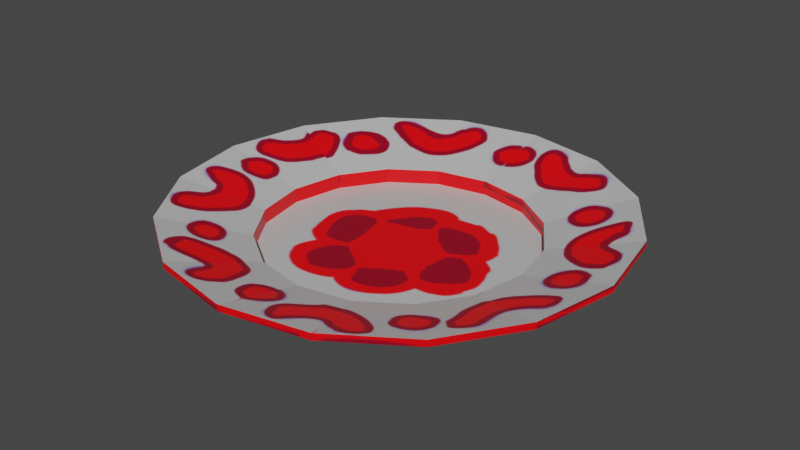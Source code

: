 # Source: Plate.blend  (saved by Blender 3.0.42; exported with 4.5.12 LTS)
import bpy
from mathutils import Matrix  # noqa: F401  (used for matrix-valued properties, if any)

bpy.ops.wm.read_factory_settings(use_empty=True)
scene = bpy.context.scene
scene.name = 'Scene'

# ---- collections
col_collection = bpy.data.collections.new('Collection'); scene.collection.children.link(col_collection)

# ---- images (referenced by path relative to the original .blend; pixels are not part of the script)
import os
ASSET_DIR = os.environ.get("B2B_ASSET_DIR", "")  # directory of the original .blend (textures are referenced by path, not embedded)
HERE = os.path.dirname(os.path.abspath(__file__))  # packed textures are extracted next to this script under _unpacked/

def load_image(name, relpath, width, height, colorspace="sRGB"):
    """Load a texture the original file referenced (path relative to the .blend, or extracted next to this script)."""
    p = next((c for c in (os.path.join(HERE, relpath), os.path.join(ASSET_DIR, relpath)) if relpath and os.path.exists(c)), "")
    if p:
        img = bpy.data.images.load(p, check_existing=True)
        img.name = name
    else:  # same state as the original file: an image datablock whose file is absent (Cycles renders it pink)
        img = bpy.data.images.new(name, width, height)
        img.source = "FILE"
        img.filepath = "//" + (relpath or name)
    img.colorspace_settings.name = colorspace
    return img
img_plate = load_image('Plate', '_unpacked/PlateV2.14e114cb.png', 2048, 2048, 'sRGB')

# ---- materials (node trees are filled in below, after node groups)
mat_plate = bpy.data.materials.new('Plate')
mat_plate.alpha_threshold = 0.0
mat_plate.use_transparent_shadow = False
mat_plate.line_color = (0.0, 0.0, 0.0, 1.0)

# ---- material node trees
mat_plate.use_nodes = True; mat_plate.node_tree.nodes.clear()
_N = mat_plate.node_tree.nodes; _L = mat_plate.node_tree.links
n0 = _N.new('ShaderNodeOutputMaterial'); n0.name = 'Material Output'; n0.location = (300, 300)
n1 = _N.new('ShaderNodeBsdfPrincipled'); n1.name = 'Principled BSDF'; n1.location = (10, 300)
n1.distribution = 'GGX'
n1.subsurface_method = 'RANDOM_WALK_SKIN'
n1.inputs[2].default_value = 0.4
n1.inputs[3].default_value = 1.45
n1.inputs[27].default_value = (0.0, 0.0, 0.0, 1.0)
n1.inputs[28].default_value = 1.0
n2 = _N.new('ShaderNodeTexImage'); n2.name = 'Image Texture'; n2.location = (-429, 74)
n2.image = img_plate
_L.new(n1.outputs[0], n0.inputs[0])
_L.new(n2.outputs[0], n1.inputs[0])
n0.is_active_output = True

# ---- world
world_world = bpy.data.worlds.new('World'); scene.world = world_world
world_world.use_nodes = True; world_world.node_tree.nodes.clear()
_N = world_world.node_tree.nodes; _L = world_world.node_tree.links
n0 = _N.new('ShaderNodeOutputWorld'); n0.name = 'World Output'; n0.location = (300, 300)
n1 = _N.new('ShaderNodeBackground'); n1.name = 'Background'; n1.location = (10, 300)
n1.inputs[0].default_value = (0.05088, 0.05088, 0.05088, 1.0)
_L.new(n1.outputs[0], n0.inputs[0])
n0.is_active_output = True
world_world.color = (0.05088, 0.05088, 0.05088)
world_world.use_sun_shadow = False
world_world.sun_shadow_jitter_overblur = 0.0

# ---- meshes
me_circle_001 = bpy.data.meshes.new('Circle.001')
me_circle_001.from_pydata([(0.0, 0.2, -0.01304), (-0.07654, 0.1848, -0.01304), (-0.1414, 0.1414, -0.01304), (-0.1848, 0.07654, -0.01304), (-0.2, -8.742e-09, -0.01304), (-0.1848, -0.07654, -0.01304), (-0.1414, -0.1414, -0.01304), (-0.07654, -0.1848, -0.01304), (1.748e-08, -0.2, -0.01304), (0.07654, -0.1848, -0.01304), (0.1414, -0.1414, -0.01304), (0.1848, -0.07654, -0.01304), (0.2, 2.385e-09, -0.01304), (0.1848, 0.07654, -0.01304), (0.1414, 0.1414, -0.01304), (0.07654, 0.1848, -0.01304), (2.467e-09, 0.3302, 0.02038), (-0.1264, 0.3051, 0.02038), (-0.2335, 0.2335, 0.02038), (-0.3051, 0.1264, 0.02038), (-0.3302, -1.592e-08, 0.02038), (-0.3051, -0.1264, 0.02038), (-0.2335, -0.2335, 0.02038), (-0.1264, -0.3051, 0.02038), (3.134e-08, -0.3302, 0.02038), (0.1264, -0.3051, 0.02038), (0.2335, -0.2335, 0.02038), (0.3051, -0.1264, 0.02038), (0.3302, 2.451e-09, 0.02038), (0.3051, 0.1264, 0.02038), (0.2335, 0.2335, 0.02038), (0.1264, 0.3051, 0.02038), (1.131e-10, 0.2, -0.003249), (-0.07654, 0.1848, -0.003249), (-0.1414, 0.1414, -0.003249), (-0.1848, 0.07654, -0.003249), (-0.2, -8.726e-09, -0.003249), (-0.1848, -0.07654, -0.003249), (-0.1414, -0.1414, -0.003249), (-0.07654, -0.1848, -0.003249), (1.76e-08, -0.2, -0.003249), (0.07654, -0.1848, -0.003249), (0.1414, -0.1414, -0.003249), (0.1848, -0.07654, -0.003249), (0.2, 2.401e-09, -0.003249), (0.1848, 0.07654, -0.003249), (0.1414, 0.1414, -0.003249), (0.07654, 0.1848, -0.003249), (2.58e-09, 0.3302, 0.03017), (-0.1264, 0.3051, 0.03017), (-0.2335, 0.2335, 0.03017), (-0.3051, 0.1264, 0.03017), (-0.3302, -1.591e-08, 0.03017), (-0.3051, -0.1264, 0.03017), (-0.2335, -0.2335, 0.03017), (-0.1264, -0.3051, 0.03017), (3.145e-08, -0.3302, 0.03017), (0.1264, -0.3051, 0.03017), (0.2335, -0.2335, 0.03017), (0.3051, -0.1264, 0.03017), (0.3302, 2.468e-09, 0.03017), (0.3051, 0.1264, 0.03017), (0.2335, 0.2335, 0.03017), (0.1264, 0.3051, 0.03017), (0.0, 0.2, -0.02499), (-0.07654, 0.1848, -0.02499), (-0.1414, 0.1414, -0.02499), (-0.1848, 0.07654, -0.02499), (-0.2, -8.742e-09, -0.02499), (-0.1848, -0.07654, -0.02499), (-0.1414, -0.1414, -0.02499), (-0.07654, -0.1848, -0.02499), (1.748e-08, -0.2, -0.02499), (0.07654, -0.1848, -0.02499), (0.1414, -0.1414, -0.02499), (0.1848, -0.07654, -0.02499), (0.2, 2.385e-09, -0.02499), (0.1848, 0.07654, -0.02499), (0.1414, 0.1414, -0.02499), (0.07654, 0.1848, -0.02499)], [], [(12, 28, 27, 11), (5, 21, 20, 4), (13, 29, 28, 12), (6, 22, 21, 5), (14, 30, 29, 13), (7, 23, 22, 6), (15, 31, 30, 14), (8, 24, 23, 7), (1, 17, 16, 0), (0, 16, 31, 15), (9, 25, 24, 8), (2, 18, 17, 1), (10, 26, 25, 9), (3, 19, 18, 2), (11, 27, 26, 10), (4, 20, 19, 3), (44, 43, 59, 60), (37, 36, 52, 53), (45, 44, 60, 61), (38, 37, 53, 54), (46, 45, 61, 62), (39, 38, 54, 55), (47, 46, 62, 63), (40, 39, 55, 56), (33, 32, 48, 49), (32, 47, 63, 48), (41, 40, 56, 57), (34, 33, 49, 50), (42, 41, 57, 58), (35, 34, 50, 51), (43, 42, 58, 59), (36, 35, 51, 52), (14, 13, 45, 46), (1, 0, 32, 33), (27, 28, 60, 59), (15, 14, 46, 47), (2, 1, 33, 34), (28, 29, 61, 60), (0, 15, 47, 32), (3, 2, 34, 35), (29, 30, 62, 61), (16, 17, 49, 48), (4, 3, 35, 36), (30, 31, 63, 62), (17, 18, 50, 49), (5, 4, 36, 37), (31, 16, 48, 63), (18, 19, 51, 50), (6, 5, 37, 38), (19, 20, 52, 51), (7, 6, 38, 39), (20, 21, 53, 52), (8, 7, 39, 40), (21, 22, 54, 53), (9, 8, 40, 41), (22, 23, 55, 54), (10, 9, 41, 42), (23, 24, 56, 55), (11, 10, 42, 43), (24, 25, 57, 56), (12, 11, 43, 44), (25, 26, 58, 57), (13, 12, 44, 45), (26, 27, 59, 58), (11, 75, 76, 12), (4, 68, 69, 5), (12, 76, 77, 13), (5, 69, 70, 6), (13, 77, 78, 14), (6, 70, 71, 7), (14, 78, 79, 15), (7, 71, 72, 8), (0, 64, 65, 1), (15, 79, 64, 0), (8, 72, 73, 9), (1, 65, 66, 2), (9, 73, 74, 10), (2, 66, 67, 3), (10, 74, 75, 11), (3, 67, 68, 4), (65, 64, 79, 78, 77, 76, 75, 74, 73, 72, 71, 70, 69, 68, 67, 66)])
_uv = me_circle_001.uv_layers.new(name='UVMap')
_uv.uv.foreach_set('vector', [0.528, 0.1584, 0.4202, 0.08925, 0.5048, 0.0003325, 0.5792, 0.1045, 0.1261, 0.6017, 0.0003325, 0.5775, 0.04588, 0.4636, 0.1537, 0.5327, 0.5004, 0.2274, 0.3746, 0.2032, 0.4202, 0.08925, 0.528, 0.1584, 0.1261, 0.676, 0.0003325, 0.7002, 0.0003325, 0.5775, 0.1261, 0.6017, 0.5004, 0.3017, 0.3746, 0.3259, 0.3746, 0.2032, 0.5004, 0.2274, 0.1537, 0.7451, 0.04588, 0.8142, 0.0003325, 0.7002, 0.1261, 0.676, 0.528, 0.3707, 0.4202, 0.4399, 0.3746, 0.3259, 0.5004, 0.3017, 0.2049, 0.7989, 0.1305, 0.9031, 0.04588, 0.8142, 0.1537, 0.7451, 0.2332, 0.5871, 0.3589, 0.6113, 0.3134, 0.7253, 0.2056, 0.6561, 0.5792, 0.4246, 0.5048, 0.5288, 0.4202, 0.4399, 0.528, 0.3707, 0.6544, 0.6676, 0.5286, 0.6434, 0.5742, 0.5295, 0.682, 0.5986, 0.2332, 0.5128, 0.3589, 0.4886, 0.3589, 0.6113, 0.2332, 0.5871, 0.6544, 0.742, 0.5286, 0.7662, 0.5286, 0.6434, 0.6544, 0.6676, 0.2056, 0.4438, 0.3134, 0.3746, 0.3589, 0.4886, 0.2332, 0.5128, 0.682, 0.811, 0.5742, 0.8801, 0.5286, 0.7662, 0.6544, 0.742, 0.1537, 0.5327, 0.04588, 0.4636, 0.1305, 0.3746, 0.2049, 0.4789, 0.9385, 0.3707, 0.9897, 0.4246, 0.9152, 0.5288, 0.8307, 0.4399, 0.7056, 0.3017, 0.7332, 0.3707, 0.6254, 0.4399, 0.5799, 0.3259, 0.9109, 0.3017, 0.9385, 0.3707, 0.8307, 0.4399, 0.7851, 0.3259, 0.7056, 0.2274, 0.7056, 0.3017, 0.5799, 0.3259, 0.5799, 0.2032, 0.9109, 0.2274, 0.9109, 0.3017, 0.7851, 0.3259, 0.7851, 0.2032, 0.7332, 0.1584, 0.7056, 0.2274, 0.5799, 0.2032, 0.6254, 0.08925, 0.9385, 0.1584, 0.9109, 0.2274, 0.7851, 0.2032, 0.8307, 0.08925, 0.7844, 0.1045, 0.7332, 0.1584, 0.6254, 0.08925, 0.71, 0.0003325, 0.5004, 0.742, 0.528, 0.811, 0.4202, 0.8801, 0.3746, 0.7662, 0.9897, 0.1045, 0.9385, 0.1584, 0.8307, 0.08925, 0.9152, 0.0003325, 0.7102, 0.6676, 0.6827, 0.5986, 0.7905, 0.5295, 0.836, 0.6434, 0.5004, 0.6676, 0.5004, 0.742, 0.3746, 0.7662, 0.3746, 0.6434, 0.7102, 0.742, 0.7102, 0.6676, 0.836, 0.6434, 0.836, 0.7662, 0.528, 0.5986, 0.5004, 0.6676, 0.3746, 0.6434, 0.4202, 0.5295, 0.6827, 0.811, 0.7102, 0.742, 0.836, 0.7662, 0.7905, 0.8801, 0.7332, 0.3707, 0.7844, 0.4246, 0.71, 0.5288, 0.6254, 0.4399, 0.5233, 0.8808, 0.5976, 0.8808, 0.5976, 0.8901, 0.5233, 0.8901, 0.9142, 0.6781, 0.9142, 0.7524, 0.9049, 0.7524, 0.9049, 0.6781, 0.3689, 0.3746, 0.3689, 0.4974, 0.3596, 0.4974, 0.3596, 0.3746, 0.449, 0.8808, 0.5233, 0.8808, 0.5233, 0.8901, 0.449, 0.8901, 0.9142, 0.6038, 0.9142, 0.6781, 0.9049, 0.6781, 0.9049, 0.6038, 0.3689, 0.4974, 0.3689, 0.6201, 0.3596, 0.6201, 0.3596, 0.4974, 0.3746, 0.8808, 0.449, 0.8808, 0.449, 0.8901, 0.3746, 0.8901, 0.9142, 0.5295, 0.9142, 0.6038, 0.9049, 0.6038, 0.9049, 0.5295, 0.3689, 0.6201, 0.3689, 0.7428, 0.3596, 0.7428, 0.3596, 0.6201, 0.8608, 0.8976, 0.8608, 0.7749, 0.8701, 0.7749, 0.8701, 0.8976, 0.6719, 0.8908, 0.7463, 0.8908, 0.7463, 0.9001, 0.6719, 0.9001, 0.3689, 0.7428, 0.3689, 0.8655, 0.3596, 0.8655, 0.3596, 0.7428, 0.8608, 0.7749, 0.8608, 0.6522, 0.8701, 0.6522, 0.8701, 0.7749, 0.5976, 0.8908, 0.6719, 0.8908, 0.6719, 0.9001, 0.5976, 0.9001, 0.3689, 0.8655, 0.3689, 0.9883, 0.3596, 0.9883, 0.3596, 0.8655, 0.8608, 0.6522, 0.8608, 0.5295, 0.8701, 0.5295, 0.8701, 0.6522, 0.5233, 0.8908, 0.5976, 0.8908, 0.5976, 0.9001, 0.5233, 0.9001, 0.9903, 0.614, 0.9903, 0.4912, 0.9997, 0.4912, 0.9997, 0.614, 0.449, 0.8908, 0.5233, 0.8908, 0.5233, 0.9001, 0.449, 0.9001, 0.9903, 0.4912, 0.9903, 0.3685, 0.9997, 0.3685, 0.9997, 0.4912, 0.3746, 0.8908, 0.449, 0.8908, 0.449, 0.9001, 0.3746, 0.9001, 0.9903, 0.3685, 0.9903, 0.2458, 0.9997, 0.2458, 0.9997, 0.3685, 0.8949, 0.6038, 0.8949, 0.5295, 0.9042, 0.5295, 0.9042, 0.6038, 0.9903, 0.2458, 0.9903, 0.1231, 0.9997, 0.1231, 0.9997, 0.2458, 0.8949, 0.6781, 0.8949, 0.6038, 0.9042, 0.6038, 0.9042, 0.6781, 0.9903, 0.1231, 0.9903, 0.0003325, 0.9997, 0.0003325, 0.9997, 0.1231, 0.8949, 0.7524, 0.8949, 0.6781, 0.9042, 0.6781, 0.9042, 0.7524, 0.7428, 0.9101, 0.6201, 0.9101, 0.6201, 0.9008, 0.7428, 0.9008, 0.6719, 0.8808, 0.7463, 0.8808, 0.7463, 0.8901, 0.6719, 0.8901, 0.6201, 0.9101, 0.4974, 0.9101, 0.4974, 0.9008, 0.6201, 0.9008, 0.5976, 0.8808, 0.6719, 0.8808, 0.6719, 0.8901, 0.5976, 0.8901, 0.4974, 0.9101, 0.3746, 0.9101, 0.3746, 0.9008, 0.4974, 0.9008, 0.8367, 0.5295, 0.8481, 0.5295, 0.8481, 0.6038, 0.8367, 0.6038, 0.8487, 0.6038, 0.8601, 0.6038, 0.8601, 0.6781, 0.8487, 0.6781, 0.8367, 0.6038, 0.8481, 0.6038, 0.8481, 0.6781, 0.8367, 0.6781, 0.8487, 0.6781, 0.8601, 0.6781, 0.8601, 0.7524, 0.8487, 0.7524, 0.8367, 0.6781, 0.8481, 0.6781, 0.8481, 0.7524, 0.8367, 0.7524, 0.8487, 0.7524, 0.8601, 0.7524, 0.8601, 0.8268, 0.8487, 0.8268, 0.8367, 0.7524, 0.8481, 0.7524, 0.8481, 0.8268, 0.8367, 0.8268, 0.8487, 0.8268, 0.8601, 0.8268, 0.8601, 0.9011, 0.8487, 0.9011, 0.8942, 0.7524, 0.8828, 0.7524, 0.8828, 0.6781, 0.8942, 0.6781, 0.8367, 0.8268, 0.8481, 0.8268, 0.8481, 0.9011, 0.8367, 0.9011, 0.8822, 0.7524, 0.8708, 0.7524, 0.8708, 0.6781, 0.8822, 0.6781, 0.8942, 0.6781, 0.8828, 0.6781, 0.8828, 0.6038, 0.8942, 0.6038, 0.8822, 0.6781, 0.8708, 0.6781, 0.8708, 0.6038, 0.8822, 0.6038, 0.8942, 0.6038, 0.8828, 0.6038, 0.8828, 0.5295, 0.8942, 0.5295, 0.8822, 0.6038, 0.8708, 0.6038, 0.8708, 0.5295, 0.8822, 0.5295, 0.8487, 0.5295, 0.8601, 0.5295, 0.8601, 0.6038, 0.8487, 0.6038, 0.2243, 0.0003325, 0.293, 0.02877, 0.3455, 0.08133, 0.374, 0.15, 0.374, 0.2243, 0.3455, 0.293, 0.293, 0.3455, 0.2243, 0.374, 0.15, 0.374, 0.08133, 0.3455, 0.02877, 0.293, 0.0003325, 0.2243, 0.0003325, 0.15, 0.02877, 0.08133, 0.08133, 0.02877, 0.15, 0.0003325])
me_circle_001.materials.append(mat_plate)
me_circle_001.use_remesh_fix_poles = True
me_circle_001.use_remesh_preserve_attributes = False
me_circle_001.update()

# ---- objects
ob_circle = bpy.data.objects.new('Circle', me_circle_001)

# ---- transforms, parenting, visibility, modifiers, constraints
ob_circle.location = (0.0, 0.0, 0.0)

# ---- collection membership
col_collection.objects.link(ob_circle)

# ---- scene / render settings (as saved in the file)
scene.frame_start = 1; scene.frame_end = 250; scene.frame_set(1)
scene.render.engine = 'BLENDER_EEVEE_NEXT'
scene.cycles.sampling_pattern = 'TABULATED_SOBOL'
scene.cycles.use_light_tree = False
scene.view_settings.view_transform = 'Filmic'
bpy.context.view_layer.update()

# ---- added for rendering (the .blend has no active camera and no usable light): camera, sun
cam_auto = bpy.data.cameras.new('AutoCamera')
cam_auto.lens = 50.0
cam_auto.sensor_width = 36.0
cam_auto.clip_end = 1000.0
ob_auto_camera = bpy.data.objects.new('AutoCamera', cam_auto)
scene.collection.objects.link(ob_auto_camera)
ob_auto_camera.location = (0.865745, -1.03889, 0.695184)
ob_auto_camera.rotation_euler = (1.09748, -7.21219e-08, 0.694738)
scene.camera = ob_auto_camera
light_auto_sun = bpy.data.lights.new('AutoSun', 'SUN')
light_auto_sun.energy = 3.0
light_auto_sun.angle = 0.0523599
ob_auto_sun = bpy.data.objects.new('AutoSun', light_auto_sun)
scene.collection.objects.link(ob_auto_sun)
ob_auto_sun.rotation_euler = (0.872665, 0.174533, 0.523599)
bpy.context.view_layer.update()
